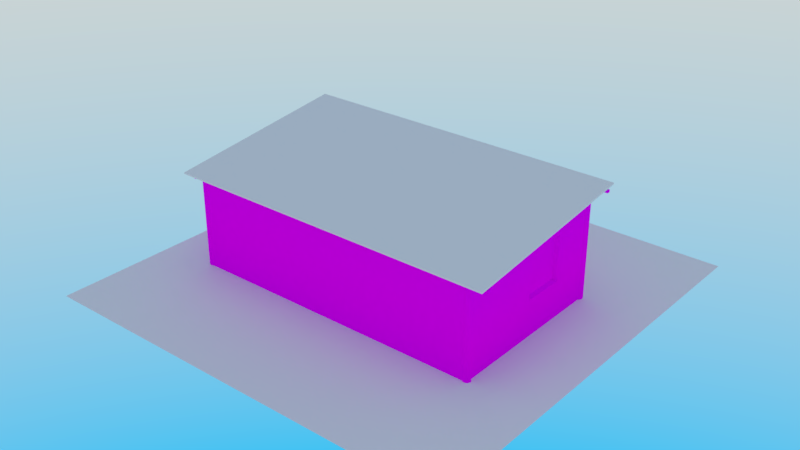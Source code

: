 # Source: RESIDENCIAJUNTAS.blend  (saved by Blender 2.79.0; exported with 4.5.12 LTS)
import bpy
from mathutils import Matrix  # noqa: F401  (used for matrix-valued properties, if any)

bpy.ops.wm.read_factory_settings(use_empty=True)
scene = bpy.context.scene
scene.name = 'Scene'

# ---- collections
col_collection_1 = bpy.data.collections.new('Collection 1'); scene.collection.children.link(col_collection_1)

# ---- images (referenced by path relative to the original .blend; pixels are not part of the script)
import os
ASSET_DIR = os.environ.get("B2B_ASSET_DIR", "")  # directory of the original .blend (textures are referenced by path, not embedded)
HERE = os.path.dirname(os.path.abspath(__file__))  # packed textures are extracted next to this script under _unpacked/

def load_image(name, relpath, width, height, colorspace="sRGB"):
    """Load a texture the original file referenced (path relative to the .blend, or extracted next to this script)."""
    p = next((c for c in (os.path.join(HERE, relpath), os.path.join(ASSET_DIR, relpath)) if relpath and os.path.exists(c)), "")
    if p:
        img = bpy.data.images.load(p, check_existing=True)
        img.name = name
    else:  # same state as the original file: an image datablock whose file is absent (Cycles renders it pink)
        img = bpy.data.images.new(name, width, height)
        img.source = "FILE"
        img.filepath = "//" + (relpath or name)
    img.colorspace_settings.name = colorspace
    return img
img_residenciajuntas_defaultmaterial_albedotransparency_png = load_image('RESIDENCIAJUNTAS_DefaultMaterial_AlbedoTransparency.png', 'Texturas/ResidenciaJuntas.png', 1024, 1024, 'sRGB')

# ---- materials (node trees are filled in below, after node groups)
mat_material = bpy.data.materials.new('Material')
mat_material.alpha_threshold = 0.0
mat_material.roughness = 0.5

# ---- material node trees
mat_material.use_nodes = True; mat_material.node_tree.nodes.clear()
_N = mat_material.node_tree.nodes; _L = mat_material.node_tree.links
n0 = _N.new('ShaderNodeOutputMaterial'); n0.name = 'Material Output'; n0.location = (300, 300)
n1 = _N.new('ShaderNodeBsdfDiffuse'); n1.name = 'Diffuse BSDF'; n1.location = (10, 300)
n2 = _N.new('ShaderNodeTexImage'); n2.name = 'Image Texture'; n2.location = (-180, 300)
n2.width = 140
n2.image = img_residenciajuntas_defaultmaterial_albedotransparency_png
_L.new(n1.outputs[0], n0.inputs[0])
_L.new(n2.outputs[0], n1.inputs[0])
n0.is_active_output = True

# ---- world
world_world = bpy.data.worlds.new('World'); scene.world = world_world
world_world.use_nodes = True; world_world.node_tree.nodes.clear()
_N = world_world.node_tree.nodes; _L = world_world.node_tree.links
n0 = _N.new('ShaderNodeOutputWorld'); n0.name = 'World Output'; n0.location = (300, 300)
n1 = _N.new('ShaderNodeBackground'); n1.name = 'Background'; n1.location = (10, 300)
n1.inputs[1].default_value = 3.3
n2 = _N.new('ShaderNodeTexSky'); n2.name = 'Sky Texture'; n2.location = (-190, 300)
n2.sky_type = 'HOSEK_WILKIE'
n2.turbidity = 5.6
n2.ground_albedo = 0.6333
n2.sun_elevation = 1.571
_L.new(n1.outputs[0], n0.inputs[0])
_L.new(n2.outputs[0], n1.inputs[0])
n0.is_active_output = True
world_world.color = (0.05088, 0.05088, 0.05088)
world_world.use_sun_shadow = False
world_world.sun_shadow_jitter_overblur = 0.0
world_world.cycles.sampling_method = 'MANUAL'

# ---- lights
light_point = bpy.data.lights.new('Point', 'POINT')
light_point.transmission_factor = 0.0
light_point.energy = 100.0
light_point.shadow_buffer_clip_start = 0.5
light_point.shadow_soft_size = 0.1
light_point.shadow_maximum_resolution = 0.006
light_point.use_absolute_resolution = True

# ---- meshes
me_plane = bpy.data.meshes.new('Plane')
me_plane.from_pydata([(-3.472, -3.472, 0.0), (3.472, -3.472, 0.0), (-3.472, 3.472, 0.0), (3.472, 3.472, 0.0)], [], [(0, 1, 3, 2)])
me_plane.use_remesh_preserve_volume = False
me_plane.use_remesh_preserve_attributes = False
me_plane.use_mirror_vertex_groups = False
me_plane.update()
me_cylinder_000 = bpy.data.meshes.new('Cylinder.000')
me_cylinder_000.from_pydata([(-1.139, 1.243, -0.7816), (-1.139, 1.243, 0.3311), (-0.5273, 1.243, -0.7816), (-0.5273, 1.243, 0.3311), (0.774, 1.249, -0.7816), (0.774, 1.249, 0.3311), (1.386, 1.249, -0.7816), (1.386, 1.249, 0.3311), (2.375, -0.09329, -0.2986), (2.375, -0.09329, 0.4303), (2.375, 0.5903, -0.2986), (2.375, 0.5903, 0.4303), (-2.375, -1.487, -0.8901), (-2.375, -1.487, 0.5518), (-2.424, -1.507, -0.8901), (-2.424, -1.507, 0.5594), (-2.474, -1.487, -0.8901), (-2.494, -1.437, -0.8901), (-2.494, -1.437, 0.5518), (-2.474, -1.388, -0.8901), (-2.474, -1.388, 0.5518), (-2.424, 1.352, -0.8901), (-2.424, 1.352, 0.8855), (-2.375, 1.331, -0.8901), (-2.375, 1.331, 0.8855), (2.494, 1.282, 0.9438), (-2.474, 1.232, -0.8901), (-2.474, 1.232, 0.8772), (-2.494, 1.282, -0.8901), (-2.474, 1.331, -0.8901), (-2.474, 1.331, 0.8855), (2.454, -1.388, -0.8901), (2.454, -1.388, 0.5518), (2.494, -1.437, -0.8901), (2.494, -1.437, 0.5518), (2.474, -1.487, -0.8901), (2.474, -1.487, 0.5518), (2.424, -1.507, -0.8901), (2.424, -1.507, 0.5594), (2.375, -1.487, -0.8901), (2.375, -1.487, 0.5518), (2.424, 1.352, -0.8901), (2.424, 1.352, 0.884), (2.474, 1.331, -0.8901), (2.474, 1.331, 0.884), (2.494, 1.282, -0.8901), (2.494, 1.282, 0.884), (2.424, 1.352, 0.9562), (2.375, 1.331, -0.8901), (2.375, 1.331, 0.884), (2.479, 1.233, 0.884), (2.479, 1.233, -0.8901), (2.454, -0.09329, -0.2986), (2.454, 0.5903, -0.2986), (2.454, -0.09329, 0.4303), (2.454, 0.5903, 0.4303), (1.386, 1.331, 0.3311), (1.386, 1.331, -0.7816), (0.774, 1.331, -0.7816), (0.774, 1.331, 0.3311), (-0.5273, 1.331, 0.3311), (-0.5273, 1.331, -0.7816), (-1.139, 1.331, -0.7816), (-1.139, 1.331, 0.3311), (2.454, 1.21, 0.884), (2.454, 1.21, -0.8901), (2.454, -1.388, 0.6316), (2.454, 1.21, 0.9382), (2.494, -1.437, 0.6212), (2.479, 1.233, 0.9398), (2.494, 1.282, 0.945), (-2.474, -1.388, 0.6289), (-2.474, 1.232, 0.9419), (-2.494, 1.282, 0.8855), (-2.494, 1.282, 0.9453), (-2.494, -1.437, 0.624), (-2.474, -1.487, 0.5518), (-2.474, -1.487, 0.6197), (2.689, -1.596, 0.5804), (2.689, 1.442, 0.9408), (2.689, -1.598, 0.6015), (2.689, 1.44, 0.9619), (2.663, -1.598, 0.6014), (2.663, 1.44, 0.9619), (2.663, -1.596, 0.5803), (2.663, 1.442, 0.9408), (-2.486, -1.596, 0.5804), (-2.486, 1.442, 0.9408), (-2.486, -1.598, 0.6015), (-2.486, 1.44, 0.9619), (-2.512, -1.598, 0.6014), (-2.512, 1.44, 0.9619), (-2.512, -1.596, 0.5803), (-2.512, 1.442, 0.9408), (-2.737, -1.445, 0.5518), (2.741, -1.445, 0.5518), (-2.737, -1.497, 0.5518), (2.741, -1.497, 0.5518), (-2.737, -1.497, 0.5922), (2.741, -1.497, 0.5922), (-2.737, -1.445, 0.5922), (2.741, -1.445, 0.5922), (-2.737, 1.337, 0.8848), (2.741, 1.337, 0.8848), (-2.737, 1.286, 0.8848), (2.741, 1.286, 0.8848), (-2.737, 1.286, 0.9252), (2.741, 1.286, 0.9252), (-2.737, 1.337, 0.9252), (2.741, 1.337, 0.9252), (2.474, -1.487, 0.6169), (2.424, -1.507, 0.6244), (-2.375, -1.487, 0.6169), (2.375, -1.487, 0.6169), (-2.424, -1.507, 0.6181), (-2.474, 1.331, 0.9545), (2.474, 1.331, 0.953), (2.375, 1.331, 0.953), (-2.424, 1.352, 0.9577), (-2.375, 1.331, 0.9545), (0.1396, -1.596, 0.5804), (0.1398, 1.442, 0.9408), (0.1396, -1.598, 0.6015), (0.1398, 1.44, 0.9619), (0.1137, -1.598, 0.6014), (0.1139, 1.44, 0.9619), (0.1137, -1.596, 0.5803), (0.114, 1.442, 0.9408), (-2.491, -1.596, 0.5804), (-2.49, 1.442, 0.9408), (-2.491, -1.598, 0.6015), (-2.49, 1.44, 0.9619), (-2.517, -1.598, 0.6014), (-2.516, 1.44, 0.9619), (-2.517, -1.596, 0.5803), (-2.516, 1.442, 0.9408)], [], [(0, 62, 63, 1), (2, 0, 1, 3), (56, 49, 48, 57), (6, 4, 5, 7), (8, 10, 11, 9), (10, 53, 55, 11), (10, 8, 52, 53), (12, 13, 15, 14), (14, 15, 76, 16), (16, 76, 18, 17), (17, 18, 20, 19), (21, 22, 24, 23), (26, 27, 73, 28), (28, 73, 30, 29), (29, 30, 22, 21), (31, 32, 34, 33), (33, 34, 36, 35), (35, 36, 38, 37), (37, 38, 40, 39), (41, 42, 44, 43), (43, 44, 46, 45), (48, 49, 42, 41), (45, 46, 50, 51), (12, 39, 40, 13), (49, 24, 119, 117), (51, 50, 64, 65), (54, 9, 11, 55), (52, 8, 9, 54), (57, 6, 7, 56), (58, 4, 6, 57), (56, 7, 5, 59), (61, 2, 3, 60), (62, 0, 2, 61), (60, 3, 1, 63), (65, 64, 55, 53), (32, 31, 52, 54), (52, 31, 65, 53), (54, 55, 64, 32), (19, 20, 27, 26), (58, 61, 60, 59), (58, 57, 48), (60, 63, 24), (4, 58, 59, 5), (32, 64, 67, 66), (67, 64, 50, 69), (69, 50, 46, 70), (32, 66, 68, 34), (34, 68, 110, 36), (27, 20, 71, 72), (27, 72, 74, 73), (71, 20, 18, 75), (75, 18, 76, 77), (79, 81, 80, 78), (81, 83, 82, 80), (83, 85, 84, 82), (79, 85, 83, 81), (78, 80, 82, 84), (84, 85, 79, 78), (87, 89, 88, 86), (89, 91, 90, 88), (91, 93, 92, 90), (87, 93, 91, 89), (86, 88, 90, 92), (92, 93, 87, 86), (95, 97, 96, 94), (97, 99, 98, 96), (99, 101, 100, 98), (108, 109, 103, 102), (95, 101, 99, 97), (94, 96, 98, 100), (103, 105, 104, 102), (105, 107, 106, 104), (107, 109, 108, 106), (103, 109, 107, 105), (102, 104, 106, 108), (100, 101, 95, 94), (38, 36, 110, 111), (40, 38, 111, 113), (13, 40, 113, 112), (15, 13, 112, 114), (76, 15, 114, 77), (30, 73, 74, 115), (22, 30, 115, 118), (24, 22, 118, 119), (42, 49, 117, 47), (44, 42, 47, 116), (46, 44, 116, 25), (121, 123, 122, 120), (123, 125, 124, 122), (125, 127, 126, 124), (121, 127, 125, 123), (120, 122, 124, 126), (126, 127, 121, 120), (129, 131, 130, 128), (131, 133, 132, 130), (133, 135, 134, 132), (129, 135, 133, 131), (128, 130, 132, 134), (134, 135, 129, 128), (24, 63, 62, 23), (48, 23, 61), (23, 62, 61), (61, 58, 48), (56, 59, 49), (59, 60, 49), (49, 60, 24)])
_uv = me_cylinder_000.uv_layers.new(name='UVMap')
_uv.uv.foreach_set('vector', [0.7836, 0.01785, 0.793, 0.01, 0.7929, 0.1171, 0.7852, 0.1055, 0.02431, 0.6416, 0.2136, 0.6416, 0.2136, 0.986, 0.02431, 0.986, 0.5623, 0.1544, 0.7101, 0.0717, 0.7101, 0.3369, 0.5623, 0.3207, 0.02431, 0.6416, 0.2136, 0.6416, 0.2136, 0.986, 0.02431, 0.986, 0.3914, 0.8302, 0.3914, 0.9838, 0.2276, 0.9838, 0.2276, 0.8302, 0.796, 0.1433, 0.8078, 0.1311, 0.811, 0.2301, 0.8009, 0.2172, 0.796, 0.1433, 0.7265, 0.14, 0.7176, 0.1311, 0.8078, 0.1311, 0.8926, 0.1219, 0.8926, 0.3589, 0.8838, 0.3601, 0.8838, 0.1219, 0.8838, 0.1219, 0.8838, 0.3601, 0.875, 0.3589, 0.875, 0.1219, 0.875, 0.1219, 0.875, 0.3589, 0.8662, 0.3589, 0.8662, 0.1219, 0.8662, 0.1219, 0.8662, 0.3589, 0.8574, 0.3589, 0.8574, 0.1219, 0.9582, 0.0002546, 0.9582, 0.2921, 0.9494, 0.2921, 0.9494, 0.0002547, 0.9846, 0.0002546, 0.9846, 0.2907, 0.9758, 0.2921, 0.9758, 0.0002546, 0.9758, 0.0002546, 0.9758, 0.2921, 0.967, 0.2921, 0.967, 0.0002546, 0.967, 0.0002546, 0.967, 0.2921, 0.9582, 0.2921, 0.9582, 0.0002546, 0.8569, 0.1219, 0.8569, 0.3589, 0.8464, 0.3589, 0.8464, 0.1219, 0.8464, 0.1219, 0.8464, 0.3589, 0.8376, 0.3589, 0.8376, 0.1219, 0.8376, 0.1219, 0.8376, 0.3589, 0.8288, 0.3601, 0.8288, 0.1219, 0.8288, 0.1219, 0.8288, 0.3601, 0.82, 0.3589, 0.82, 0.1219, 0.9401, 0.0002547, 0.9401, 0.2919, 0.9313, 0.2919, 0.9313, 0.0002547, 0.9313, 0.0002547, 0.9313, 0.2919, 0.9224, 0.2919, 0.9224, 0.0002547, 0.9489, 0.0002546, 0.9489, 0.2919, 0.9401, 0.2919, 0.9401, 0.0002547, 0.9224, 0.0002547, 0.9224, 0.2919, 0.9141, 0.2919, 0.9141, 0.0002547, 0.7302, 0.6003, 0.01326, 0.6003, 0.01326, 0.3827, 0.7302, 0.3827, 0.7101, 0.0717, 0.0002186, 0.07147, 0.0002186, 0.06116, 0.7101, 0.06139, 0.9141, 0.0002547, 0.9141, 0.2919, 0.9085, 0.2919, 0.9085, 0.0002547, 0.7198, 0.2214, 0.7308, 0.2126, 0.8009, 0.2172, 0.811, 0.2301, 0.7176, 0.1311, 0.7265, 0.14, 0.7308, 0.2126, 0.7198, 0.2214, 0.7222, 0.002575, 0.7299, 0.01412, 0.7315, 0.1018, 0.7221, 0.1097, 0.793, 0.01, 0.7836, 0.01785, 0.7299, 0.01412, 0.7222, 0.002575, 0.7221, 0.1097, 0.7315, 0.1018, 0.7852, 0.1055, 0.7929, 0.1171, 0.7222, 0.002575, 0.7299, 0.01412, 0.7315, 0.1018, 0.7221, 0.1097, 0.793, 0.01, 0.7836, 0.01785, 0.7299, 0.01412, 0.7222, 0.002575, 0.7221, 0.1097, 0.7315, 0.1018, 0.7852, 0.1055, 0.7929, 0.1171, 0.9381, 0.6134, 0.9381, 0.9697, 0.8135, 0.8791, 0.8135, 0.7324, 0.4132, 0.9035, 0.4132, 0.6134, 0.6759, 0.7324, 0.6759, 0.8791, 0.6759, 0.7324, 0.4132, 0.6134, 0.9381, 0.6134, 0.8135, 0.7324, 0.6759, 0.8791, 0.8135, 0.8791, 0.9381, 0.9697, 0.4132, 0.9035, 0.4132, 0.6134, 0.4132, 0.9035, 0.9381, 0.9697, 0.9381, 0.6134, 0.4709, 0.3207, 0.2763, 0.3207, 0.2763, 0.1544, 0.4709, 0.1544, 0.4709, 0.3207, 0.5623, 0.3207, 0.7101, 0.3369, 0.2763, 0.1544, 0.1849, 0.1544, 0.0002186, 0.07147, 0.7836, 0.01785, 0.793, 0.01, 0.7929, 0.1171, 0.7852, 0.1055, 0.4132, 0.9035, 0.9381, 0.9697, 0.9381, 0.9816, 0.4132, 0.9193, 0.9085, 0.3008, 0.9085, 0.2919, 0.9141, 0.2919, 0.9141, 0.301, 0.9141, 0.301, 0.9141, 0.2919, 0.9224, 0.2919, 0.9224, 0.3019, 0.8569, 0.3589, 0.8569, 0.372, 0.8464, 0.3703, 0.8464, 0.3589, 0.8464, 0.3589, 0.8464, 0.3703, 0.8376, 0.3696, 0.8376, 0.3589, 0.9381, 0.9697, 0.4132, 0.9035, 0.4132, 0.9193, 0.9381, 0.9816, 0.9846, 0.2907, 0.9846, 0.3014, 0.9758, 0.3019, 0.9758, 0.2921, 0.8574, 0.3715, 0.8574, 0.3589, 0.8662, 0.3589, 0.8662, 0.3707, 0.8662, 0.3707, 0.8662, 0.3589, 0.875, 0.3589, 0.875, 0.37, 0.8182, 0.05748, 0.8213, 0.05748, 0.8213, 0.0002565, 0.8182, 0.0002547, 0.843, 0.0002547, 0.8391, 0.0002547, 0.8391, 0.05742, 0.843, 0.05742, 0.815, 0.05748, 0.8182, 0.05748, 0.8182, 0.0002547, 0.815, 0.0002565, 0.8056, 0.006064, 0.8056, 0.006548, 0.8087, 0.006548, 0.8087, 0.006064, 0.8056, 0.006064, 0.8087, 0.006064, 0.8087, 0.00558, 0.8056, 0.00558, 0.8507, 0.05742, 0.8507, 0.0002547, 0.8468, 0.0002547, 0.8468, 0.05742, 0.0, 0.0, 0.0, 0.0, 0.0, 0.0, 0.0, 0.0, 0.0, 0.0, 0.0, 0.0, 0.0, 0.0, 0.0, 0.0, 0.0, 0.0, 0.0, 0.0, 0.0, 0.0, 0.0, 0.0, 0.0, 0.0, 0.0, 0.0, 0.0, 0.0, 0.0, 0.0, 0.0, 0.0, 0.0, 0.0, 0.0, 0.0, 0.0, 0.0, 0.0, 0.0, 0.0, 0.0, 0.0, 0.0, 0.0, 0.0, 0.8899, 0.0002547, 0.8822, 0.0002547, 0.8822, 0.1027, 0.8899, 0.1027, 0.8566, 0.1027, 0.8626, 0.1027, 0.8626, 0.0002549, 0.8566, 0.0002547, 0.8822, 0.0002547, 0.8746, 0.0002547, 0.8746, 0.1027, 0.8822, 0.1027, 0.8746, 0.1027, 0.8746, 0.0002547, 0.8686, 0.0002549, 0.8686, 0.1027, 0.8027, 0.003159, 0.8087, 0.003159, 0.8087, 0.002191, 0.8027, 0.002191, 0.8027, 0.001223, 0.8027, 0.002191, 0.8087, 0.002191, 0.8087, 0.001223, 0.8976, 0.0002547, 0.8899, 0.0002547, 0.8899, 0.1027, 0.8976, 0.1027, 0.8507, 0.1027, 0.8566, 0.1027, 0.8566, 0.0002549, 0.8507, 0.0002547, 0.8976, 0.1027, 0.9052, 0.1027, 0.9052, 0.0002547, 0.8976, 0.0002547, 0.8027, 0.001223, 0.8087, 0.001223, 0.8087, 0.0002547, 0.8027, 0.0002547, 0.8087, 0.004127, 0.8087, 0.003159, 0.8027, 0.003159, 0.8027, 0.004127, 0.8686, 0.1027, 0.8686, 0.0002547, 0.8626, 0.0002549, 0.8626, 0.1027, 0.8288, 0.3601, 0.8376, 0.3589, 0.8376, 0.3696, 0.8288, 0.3708, 0.82, 0.3589, 0.8288, 0.3601, 0.8288, 0.3708, 0.82, 0.3696, 0.7302, 0.3827, 0.01326, 0.3827, 0.01322, 0.3701, 0.7302, 0.3701, 0.8838, 0.3601, 0.8926, 0.3589, 0.8926, 0.3696, 0.8838, 0.3698, 0.875, 0.3589, 0.8838, 0.3601, 0.8838, 0.3698, 0.875, 0.37, 0.967, 0.2921, 0.9758, 0.2921, 0.9758, 0.3019, 0.967, 0.3034, 0.9582, 0.2921, 0.967, 0.2921, 0.967, 0.3034, 0.9582, 0.304, 0.9494, 0.2921, 0.9582, 0.2921, 0.9582, 0.304, 0.9494, 0.3034, 0.9401, 0.2919, 0.9489, 0.2919, 0.9489, 0.3032, 0.9401, 0.3037, 0.9313, 0.2919, 0.9401, 0.2919, 0.9401, 0.3037, 0.9313, 0.3032, 0.9224, 0.2919, 0.9313, 0.2919, 0.9313, 0.3032, 0.9224, 0.3017, 0.8276, 0.0002565, 0.8245, 0.0002547, 0.8245, 0.05748, 0.8276, 0.05748, 0.8391, 0.0002547, 0.8353, 0.0002547, 0.8353, 0.05742, 0.8391, 0.05742, 0.8213, 0.05748, 0.8245, 0.05748, 0.8245, 0.0002547, 0.8213, 0.0002565, 0.8087, 0.007033, 0.8087, 0.006548, 0.8056, 0.006548, 0.8056, 0.007033, 0.8087, 0.004611, 0.8056, 0.004611, 0.8056, 0.005095, 0.8087, 0.005095, 0.8315, 0.0002547, 0.8315, 0.05742, 0.8353, 0.05742, 0.8353, 0.0002547, 0.8087, 0.05748, 0.8119, 0.05748, 0.8119, 0.0002565, 0.8087, 0.0002547, 0.843, 0.05742, 0.8468, 0.05742, 0.8468, 0.0002547, 0.843, 0.0002547, 0.8119, 0.05748, 0.815, 0.05748, 0.815, 0.0002547, 0.8119, 0.0002565, 0.8087, 0.00558, 0.8087, 0.005095, 0.8056, 0.005095, 0.8056, 0.00558, 0.8087, 0.004127, 0.8056, 0.004127, 0.8056, 0.004611, 0.8087, 0.004611, 0.8315, 0.05742, 0.8315, 0.0002547, 0.8276, 0.0002547, 0.8276, 0.05742, 0.0002186, 0.07147, 0.1849, 0.1544, 0.1849, 0.3207, 0.0002186, 0.3369, 0.7101, 0.3369, 0.0002186, 0.3369, 0.2763, 0.3207, 0.0002186, 0.3369, 0.1849, 0.3207, 0.2763, 0.3207, 0.2763, 0.3207, 0.4709, 0.3207, 0.7101, 0.3369, 0.5623, 0.1544, 0.4709, 0.1544, 0.7101, 0.0717, 0.4709, 0.1544, 0.2763, 0.1544, 0.7101, 0.0717, 0.7101, 0.0717, 0.2763, 0.1544, 0.0002186, 0.07147])
_uv.active_render = True
_uv = me_cylinder_000.uv_layers.new(name='UVMap.001')
_uv.uv.foreach_set('vector', [0.899, 0.401, 0.851, 0.401, 0.851, 0.599, 0.899, 0.599, 0.599, 0.699, 0.599, 0.601, 0.401, 0.601, 0.401, 0.699, 0.799, 0.001001, 0.701, 0.001001, 0.701, 0.199, 0.799, 0.199, 0.599, 0.799, 0.599, 0.701, 0.401, 0.701, 0.401, 0.799, 0.899, 0.801, 0.801, 0.801, 0.801, 0.899, 0.899, 0.899, 0.999, 0.101, 0.951, 0.101, 0.951, 0.199, 0.999, 0.199, 0.601, 0.999, 0.699, 0.999, 0.699, 0.951, 0.601, 0.951, 0.949, 0.201, 0.949, 0.399, 0.901, 0.399, 0.901, 0.201, 0.001001, 0.999, 0.199, 0.999, 0.199, 0.951, 0.001001, 0.951, 0.949, 0.199, 0.949, 0.001001, 0.901, 0.001001, 0.901, 0.199, 0.401, 0.949, 0.599, 0.949, 0.599, 0.901, 0.401, 0.901, 0.749, 0.599, 0.749, 0.201, 0.701, 0.201, 0.701, 0.599, 0.001001, 0.849, 0.399, 0.849, 0.399, 0.801, 0.001001, 0.801, 0.799, 0.599, 0.799, 0.201, 0.751, 0.201, 0.751, 0.599, 0.401, 0.849, 0.799, 0.849, 0.799, 0.801, 0.401, 0.801, 0.899, 0.799, 0.899, 0.601, 0.851, 0.601, 0.851, 0.799, 0.601, 0.799, 0.799, 0.799, 0.799, 0.751, 0.601, 0.751, 0.949, 0.799, 0.949, 0.601, 0.901, 0.601, 0.901, 0.799, 0.799, 0.749, 0.601, 0.749, 0.601, 0.701, 0.799, 0.701, 0.899, 0.399, 0.899, 0.001001, 0.851, 0.001001, 0.851, 0.399, 0.401, 0.899, 0.799, 0.899, 0.799, 0.851, 0.401, 0.851, 0.849, 0.799, 0.849, 0.401, 0.801, 0.401, 0.801, 0.799, 0.001001, 0.949, 0.399, 0.949, 0.399, 0.901, 0.001001, 0.901, 0.599, 0.399, 0.599, 0.001001, 0.401, 0.001001, 0.401, 0.399, 0.699, 0.399, 0.699, 0.001001, 0.699, 0.001001, 0.699, 0.399, 0.849, 0.399, 0.849, 0.001001, 0.801, 0.001001, 0.801, 0.399, 0.599, 0.999, 0.599, 0.951, 0.501, 0.951, 0.501, 0.999, 0.999, 0.001001, 0.951, 0.001001, 0.951, 0.099, 0.999, 0.099, 0.799, 0.949, 0.799, 0.901, 0.601, 0.901, 0.601, 0.949, 0.949, 0.801, 0.901, 0.801, 0.901, 0.899, 0.949, 0.899, 0.499, 0.999, 0.499, 0.951, 0.401, 0.951, 0.401, 0.999, 0.949, 0.401, 0.901, 0.401, 0.901, 0.599, 0.949, 0.599, 0.899, 0.949, 0.899, 0.901, 0.801, 0.901, 0.801, 0.949, 0.999, 0.201, 0.951, 0.201, 0.951, 0.299, 0.999, 0.299, 0.601, 0.699, 0.799, 0.699, 0.799, 0.601, 0.601, 0.601, 0.599, 0.401, 0.401, 0.401, 0.401, 0.599, 0.599, 0.599, 0.199, 0.601, 0.001001, 0.601, 0.001001, 0.799, 0.199, 0.799, 0.699, 0.599, 0.699, 0.401, 0.601, 0.401, 0.601, 0.599, 0.399, 0.001001, 0.001001, 0.001001, 0.001001, 0.399, 0.399, 0.399, 0.399, 0.601, 0.201, 0.601, 0.201, 0.799, 0.399, 0.799, 0.2892, 0.5455, 0.3404, 0.5648, 0.399, 0.599, 0.601, 0.1558, 0.601, 0.1046, 0.699, 0.001001, 0.399, 0.999, 0.399, 0.951, 0.201, 0.951, 0.201, 0.999, 0.601, 0.599, 0.601, 0.401, 0.601, 0.401, 0.601, 0.599, 0.601, 0.401, 0.601, 0.401, 0.601, 0.401, 0.601, 0.401, 0.601, 0.401, 0.601, 0.401, 0.601, 0.401, 0.601, 0.401, 0.601, 0.599, 0.601, 0.599, 0.601, 0.599, 0.601, 0.599, 0.601, 0.599, 0.601, 0.599, 0.601, 0.599, 0.601, 0.599, 0.001001, 0.399, 0.001001, 0.001001, 0.001001, 0.001001, 0.001001, 0.399, 0.001001, 0.399, 0.001001, 0.399, 0.001001, 0.399, 0.001001, 0.399, 0.001001, 0.001001, 0.001001, 0.001001, 0.001001, 0.001001, 0.001001, 0.001001, 0.001001, 0.001001, 0.001001, 0.001001, 0.001001, 0.001001, 0.001001, 0.001001, 0.0, 0.0, 0.0, 0.0, 0.0, 0.0, 0.0, 0.0, 0.0, 0.0, 0.0, 0.0, 0.0, 0.0, 0.0, 0.0, 0.0, 0.0, 0.0, 0.0, 0.0, 0.0, 0.0, 0.0, 0.0, 0.0, 0.0, 0.0, 0.0, 0.0, 0.0, 0.0, 0.0, 0.0, 0.0, 0.0, 0.0, 0.0, 0.0, 0.0, 0.0, 0.0, 0.0, 0.0, 0.0, 0.0, 0.0, 0.0, 0.0, 0.0, 0.0, 0.0, 0.0, 0.0, 0.0, 0.0, 0.0, 0.0, 0.0, 0.0, 0.0, 0.0, 0.0, 0.0, 0.0, 0.0, 0.0, 0.0, 0.0, 0.0, 0.0, 0.0, 0.0, 0.0, 0.0, 0.0, 0.0, 0.0, 0.0, 0.0, 0.0, 0.0, 0.0, 0.0, 0.0, 0.0, 0.0, 0.0, 0.0, 0.0, 0.0, 0.0, 0.0, 0.0, 0.0, 0.0, 0.0, 0.0, 0.0, 0.0, 0.0, 0.0, 0.0, 0.0, 0.0, 0.0, 0.0, 0.0, 0.0, 0.0, 0.0, 0.0, 0.0, 0.0, 0.0, 0.0, 0.0, 0.0, 0.0, 0.0, 0.0, 0.0, 0.0, 0.0, 0.0, 0.0, 0.0, 0.0, 0.0, 0.0, 0.0, 0.0, 0.0, 0.0, 0.0, 0.0, 0.0, 0.0, 0.0, 0.0, 0.0, 0.0, 0.0, 0.0, 0.0, 0.0, 0.0, 0.0, 0.0, 0.0, 0.0, 0.0, 0.0, 0.0, 0.0, 0.0, 0.0, 0.0, 0.0, 0.0, 0.0, 0.0, 0.0, 0.0, 0.0, 0.0, 0.0, 0.0, 0.0, 0.0, 0.0, 0.0, 0.0, 0.0, 0.0, 0.0, 0.0, 0.0, 0.0, 0.0, 0.0, 0.0, 0.0, 0.0, 0.0, 0.0, 0.0, 0.0, 0.0, 0.0, 0.0, 0.0, 0.901, 0.601, 0.949, 0.601, 0.949, 0.601, 0.901, 0.601, 0.601, 0.701, 0.601, 0.749, 0.601, 0.749, 0.601, 0.701, 0.401, 0.399, 0.401, 0.001001, 0.401, 0.001001, 0.401, 0.399, 0.901, 0.399, 0.949, 0.399, 0.949, 0.399, 0.901, 0.399, 0.199, 0.951, 0.199, 0.999, 0.199, 0.999, 0.199, 0.951, 0.751, 0.201, 0.799, 0.201, 0.799, 0.201, 0.751, 0.201, 0.799, 0.801, 0.799, 0.849, 0.799, 0.849, 0.799, 0.801, 0.701, 0.201, 0.749, 0.201, 0.749, 0.201, 0.701, 0.201, 0.801, 0.401, 0.849, 0.401, 0.849, 0.401, 0.801, 0.401, 0.851, 0.001001, 0.899, 0.001001, 0.899, 0.001001, 0.851, 0.001001, 0.799, 0.851, 0.799, 0.899, 0.799, 0.899, 0.799, 0.851, 0.0, 0.0, 0.0, 0.0, 0.0, 0.0, 0.0, 0.0, 0.0, 0.0, 0.0, 0.0, 0.0, 0.0, 0.0, 0.0, 0.0, 0.0, 0.0, 0.0, 0.0, 0.0, 0.0, 0.0, 0.0, 0.0, 0.0, 0.0, 0.0, 0.0, 0.0, 0.0, 0.0, 0.0, 0.0, 0.0, 0.0, 0.0, 0.0, 0.0, 0.0, 0.0, 0.0, 0.0, 0.0, 0.0, 0.0, 0.0, 0.0, 0.0, 0.0, 0.0, 0.0, 0.0, 0.0, 0.0, 0.0, 0.0, 0.0, 0.0, 0.0, 0.0, 0.0, 0.0, 0.0, 0.0, 0.0, 0.0, 0.0, 0.0, 0.0, 0.0, 0.0, 0.0, 0.0, 0.0, 0.0, 0.0, 0.0, 0.0, 0.0, 0.0, 0.0, 0.0, 0.0, 0.0, 0.0, 0.0, 0.0, 0.0, 0.0, 0.0, 0.0, 0.0, 0.0, 0.0, 0.399, 0.401, 0.3783, 0.455, 0.1289, 0.4852, 0.001001, 0.4491, 0.399, 0.599, 0.001001, 0.4491, 0.1801, 0.5045, 0.001001, 0.4491, 0.1289, 0.4852, 0.1801, 0.5045, 0.1801, 0.5045, 0.2892, 0.5455, 0.399, 0.599, 0.6011, 0.3161, 0.6011, 0.2649, 0.699, 0.399, 0.6011, 0.2649, 0.601, 0.1558, 0.699, 0.399, 0.699, 0.399, 0.601, 0.1558, 0.699, 0.001001])
me_cylinder_000.materials.append(mat_material)
me_cylinder_000.use_remesh_preserve_volume = False
me_cylinder_000.use_remesh_preserve_attributes = False
me_cylinder_000.use_mirror_vertex_groups = False
me_cylinder_000.update()
me_plane_001 = bpy.data.meshes.new('Plane.001')
me_plane_001.from_pydata([(-1.0, 0.000103, -0.01395), (1.0, -0.0001025, -0.01737), (-1.0, 2.002, 0.01675), (1.0, 2.002, 0.01333), (-1.0, 0.000103, 0.01737), (1.0, -0.0001025, 0.01395), (-1.0, 2.002, 0.04806), (1.0, 2.002, 0.04465)], [], [(0, 2, 3, 1), (4, 5, 7, 6), (1, 3, 7, 5), (2, 0, 4, 6), (3, 2, 6, 7), (0, 1, 5, 4)])
_uv = me_plane_001.uv_layers.new(name='UVMap')
_uv.uv.foreach_set('vector', [0.9411, 0.5, 1.402e-07, 0.5, 0.0, 7.451e-08, 0.9411, 0.0, 1.402e-07, 1.0, 0.0, 0.5, 0.9411, 0.5, 0.9411, 1.0, 0.9558, 0.0, 0.9558, 0.5, 0.9411, 0.5, 0.9411, 0.0, 1.0, 0.0, 1.0, 0.5, 0.9853, 0.5, 0.9853, 0.0, 0.9705, 0.0, 0.9705, 0.5, 0.9558, 0.5, 0.9558, 0.0, 0.9705, 0.5, 0.9705, 0.0, 0.9853, 0.0, 0.9853, 0.5])
_uv.active_render = True
_uv = me_plane_001.uv_layers.new(name='UVMap.001')
_uv.uv.foreach_set('vector', [0.9525, 0.02066, 0.9525, 1.022, 1.952, 1.021, 1.952, 0.02056, 0.9525, 0.02066, 1.952, 0.02056, 1.952, 1.021, 0.9525, 1.022, 0.02056, 0.1985, 1.021, 0.2138, 1.021, 0.2295, 0.02056, 0.2141, 0.02158, 0.2155, -0.9793, 0.2002, -0.9793, 0.2158, 0.02158, 0.2312, 0.9525, 0.2138, -0.04751, 0.2155, -0.04751, 0.2312, 0.9525, 0.2295, 0.9525, 0.2002, 1.952, 0.1985, 1.952, 0.2141, 0.9525, 0.2158])
me_plane_001.use_remesh_preserve_volume = False
me_plane_001.use_remesh_preserve_attributes = False
me_plane_001.use_mirror_vertex_groups = False
me_plane_001.update()

# ---- objects
ob_plane = bpy.data.objects.new('Plane', me_plane)
ob_point = bpy.data.objects.new('Point', light_point)
ob_paredes_001 = bpy.data.objects.new('paredes.001', me_cylinder_000)
ob_telhado_001 = bpy.data.objects.new('telhado.001', me_plane_001)

# ---- transforms, parenting, visibility, modifiers, constraints
ob_plane.location = (0.01669, -3.362, -0.08745)
ob_plane.lineart.crease_threshold = 0.0
ob_point.location = (-0.009401, -3.644, 0.9855)
ob_point.lineart.crease_threshold = 0.0
ob_paredes_001.location = (-0.09952, -3.345, 0.8026)
ob_paredes_001.lineart.crease_threshold = 0.0
ob_telhado_001.location = (-0.09502, -4.959, 1.414)
ob_telhado_001.rotation_euler = (0.1102, -0.0004953, 1.118e-05)
ob_telhado_001.scale = (2.73, 1.542, 0.7863)
ob_telhado_001.lineart.crease_threshold = 0.0

# ---- collection membership
col_collection_1.objects.link(ob_plane)
col_collection_1.objects.link(ob_point)
col_collection_1.objects.link(ob_paredes_001)
col_collection_1.objects.link(ob_telhado_001)

# ---- scene / render settings (as saved in the file)
scene.frame_start = 1; scene.frame_end = 250; scene.frame_set(1)
scene.render.engine = 'CYCLES'
scene.render.resolution_percentage = 50
scene.render.dither_intensity = 0.0
scene.cycles.use_denoising = False
scene.cycles.samples = 128
scene.cycles.sampling_pattern = 'TABULATED_SOBOL'
scene.cycles.use_adaptive_sampling = False
scene.cycles.use_light_tree = False
scene.cycles.blur_glossy = 0.0
scene.cycles.sample_clamp_indirect = 0.0
scene.view_settings.view_transform = 'Standard'
bpy.context.view_layer.update()

# ---- added for rendering (the .blend has no active camera): camera
cam_auto = bpy.data.cameras.new('AutoCamera')
cam_auto.lens = 50.0
cam_auto.sensor_width = 36.0
cam_auto.clip_end = 1000.0
ob_auto_camera = bpy.data.objects.new('AutoCamera', cam_auto)
scene.collection.objects.link(ob_auto_camera)
ob_auto_camera.location = (9.2686, -14.4642, 8.25413)
ob_auto_camera.rotation_euler = (1.09748, -7.21219e-08, 0.694738)
scene.camera = ob_auto_camera
bpy.context.view_layer.update()
